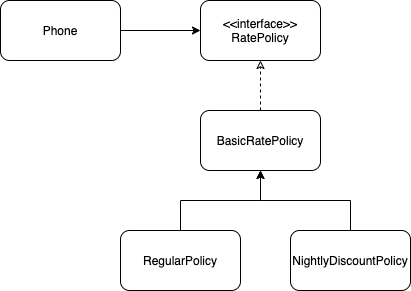

The diagram above was exported from draw.io. Its source (the exported page's mxGraphModel, read from the mxfile embedded in the PNG):
<mxGraphModel dx="586" dy="1700" grid="1" gridSize="10" guides="1" tooltips="1" connect="1" arrows="1" fold="1" page="1" pageScale="1" pageWidth="827" pageHeight="1169" math="0" shadow="0">
  <root>
    <mxCell id="kn4WO_koEGQbEVCoG447-0" />
    <mxCell id="kn4WO_koEGQbEVCoG447-1" parent="kn4WO_koEGQbEVCoG447-0" />
    <mxCell id="kn4WO_koEGQbEVCoG447-4" value="" style="edgeStyle=orthogonalEdgeStyle;rounded=0;orthogonalLoop=1;jettySize=auto;html=1;" edge="1" parent="kn4WO_koEGQbEVCoG447-1" source="kn4WO_koEGQbEVCoG447-2" target="kn4WO_koEGQbEVCoG447-3">
      <mxGeometry relative="1" as="geometry" />
    </mxCell>
    <mxCell id="kn4WO_koEGQbEVCoG447-2" value="Phone" style="rounded=1;whiteSpace=wrap;html=1;" vertex="1" parent="kn4WO_koEGQbEVCoG447-1">
      <mxGeometry x="160" y="250" width="120" height="60" as="geometry" />
    </mxCell>
    <mxCell id="kn4WO_koEGQbEVCoG447-3" value="&amp;lt;&amp;lt;interface&amp;gt;&amp;gt;&lt;br&gt;RatePolicy&lt;br&gt;" style="rounded=1;whiteSpace=wrap;html=1;" vertex="1" parent="kn4WO_koEGQbEVCoG447-1">
      <mxGeometry x="360" y="250" width="120" height="60" as="geometry" />
    </mxCell>
    <mxCell id="kn4WO_koEGQbEVCoG447-7" value="" style="edgeStyle=orthogonalEdgeStyle;rounded=0;orthogonalLoop=1;jettySize=auto;html=1;dashed=1;endArrow=classic;endFill=0;" edge="1" parent="kn4WO_koEGQbEVCoG447-1" source="kn4WO_koEGQbEVCoG447-5" target="kn4WO_koEGQbEVCoG447-3">
      <mxGeometry relative="1" as="geometry" />
    </mxCell>
    <mxCell id="kn4WO_koEGQbEVCoG447-5" value="BasicRatePolicy" style="rounded=1;whiteSpace=wrap;html=1;" vertex="1" parent="kn4WO_koEGQbEVCoG447-1">
      <mxGeometry x="360" y="360" width="120" height="60" as="geometry" />
    </mxCell>
    <mxCell id="kn4WO_koEGQbEVCoG447-10" value="" style="edgeStyle=orthogonalEdgeStyle;rounded=0;orthogonalLoop=1;jettySize=auto;html=1;endArrow=classic;endFill=1;" edge="1" parent="kn4WO_koEGQbEVCoG447-1" source="kn4WO_koEGQbEVCoG447-8" target="kn4WO_koEGQbEVCoG447-5">
      <mxGeometry relative="1" as="geometry" />
    </mxCell>
    <mxCell id="kn4WO_koEGQbEVCoG447-8" value="RegularPolicy" style="rounded=1;whiteSpace=wrap;html=1;" vertex="1" parent="kn4WO_koEGQbEVCoG447-1">
      <mxGeometry x="280" y="480" width="120" height="60" as="geometry" />
    </mxCell>
    <mxCell id="kn4WO_koEGQbEVCoG447-13" value="" style="edgeStyle=orthogonalEdgeStyle;rounded=0;orthogonalLoop=1;jettySize=auto;html=1;endArrow=classic;endFill=1;" edge="1" parent="kn4WO_koEGQbEVCoG447-1" source="kn4WO_koEGQbEVCoG447-11">
      <mxGeometry relative="1" as="geometry">
        <mxPoint x="420" y="420" as="targetPoint" />
        <Array as="points">
          <mxPoint x="510" y="450" />
          <mxPoint x="420" y="450" />
        </Array>
      </mxGeometry>
    </mxCell>
    <mxCell id="kn4WO_koEGQbEVCoG447-11" value="NightlyDiscountPolicy" style="rounded=1;whiteSpace=wrap;html=1;" vertex="1" parent="kn4WO_koEGQbEVCoG447-1">
      <mxGeometry x="450" y="480" width="120" height="60" as="geometry" />
    </mxCell>
  </root>
</mxGraphModel>